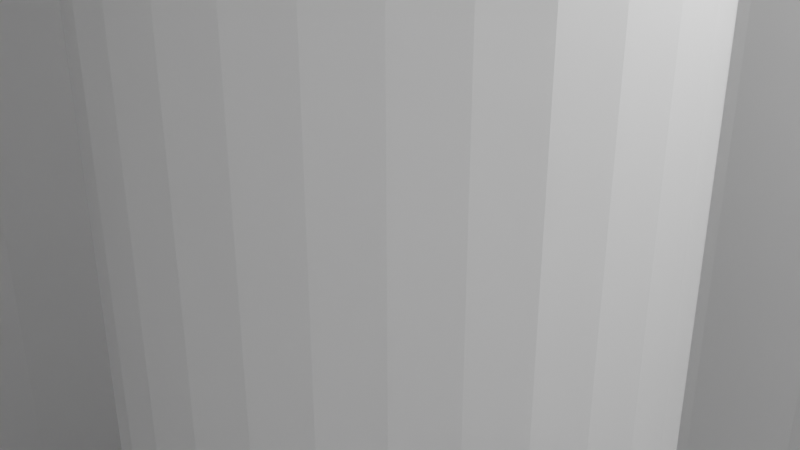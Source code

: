 # Source: extender.blend  (saved by Blender 3.1.7; exported with 4.5.12 LTS)
import bpy
from mathutils import Matrix  # noqa: F401  (used for matrix-valued properties, if any)

bpy.ops.wm.read_factory_settings(use_empty=True)
scene = bpy.context.scene
scene.name = 'Scene'

# ---- collections
col_collection = bpy.data.collections.new('Collection'); scene.collection.children.link(col_collection)

# ---- world
world_world = bpy.data.worlds.new('World'); scene.world = world_world
world_world.use_nodes = True; world_world.node_tree.nodes.clear()
_N = world_world.node_tree.nodes; _L = world_world.node_tree.links
n0 = _N.new('ShaderNodeOutputWorld'); n0.name = 'World Output'; n0.location = (300, 300)
n1 = _N.new('ShaderNodeBackground'); n1.name = 'Background'; n1.location = (10, 300)
n1.inputs[0].default_value = (0.05088, 0.05088, 0.05088, 1.0)
_L.new(n1.outputs[0], n0.inputs[0])
n0.is_active_output = True
world_world.color = (0.05088, 0.05088, 0.05088)
world_world.use_sun_shadow = False
world_world.sun_shadow_jitter_overblur = 0.0

# ---- cameras
cam_camera = bpy.data.cameras.new('Camera')
cam_camera.clip_end = 100.0
cam_camera.ortho_scale = 7.314

# ---- lights
light_light = bpy.data.lights.new('Light', 'POINT')
light_light.transmission_factor = 0.0
light_light.energy = 1000.0
light_light.shadow_soft_size = 0.1
light_light.shadow_maximum_resolution = 0.006
light_light.use_absolute_resolution = True

# ---- meshes
me_cylinder = bpy.data.meshes.new('Cylinder')
me_cylinder.from_pydata([(0.0, 1.0, -1.0), (0.0, 1.0, 1.0), (0.1951, 0.9808, -1.0), (0.1951, 0.9808, 1.0), (0.3827, 0.9239, -1.0), (0.3827, 0.9239, 1.0), (0.5556, 0.8315, -1.0), (0.5556, 0.8315, 1.0), (0.7071, 0.7071, -1.0), (0.7071, 0.7071, 1.0), (0.8315, 0.5556, -1.0), (0.8315, 0.5556, 1.0), (0.9239, 0.3827, -1.0), (0.9239, 0.3827, 1.0), (0.9808, 0.1951, -1.0), (0.9808, 0.1951, 1.0), (1.0, -4.371e-08, -1.0), (1.0, -4.371e-08, 1.0), (0.9808, -0.1951, -1.0), (0.9808, -0.1951, 1.0), (0.9239, -0.3827, -1.0), (0.9239, -0.3827, 1.0), (0.8315, -0.5556, -1.0), (0.8315, -0.5556, 1.0), (0.7071, -0.7071, -1.0), (0.7071, -0.7071, 1.0), (0.5556, -0.8315, -1.0), (0.5556, -0.8315, 1.0), (0.3827, -0.9239, -1.0), (0.3827, -0.9239, 1.0), (0.1951, -0.9808, -1.0), (0.1951, -0.9808, 1.0), (-8.742e-08, -1.0, -1.0), (-8.742e-08, -1.0, 1.0), (-0.1951, -0.9808, -1.0), (-0.1951, -0.9808, 1.0), (-0.3827, -0.9239, -1.0), (-0.3827, -0.9239, 1.0), (-0.5556, -0.8315, -1.0), (-0.5556, -0.8315, 1.0), (-0.7071, -0.7071, -1.0), (-0.7071, -0.7071, 1.0), (-0.8315, -0.5556, -1.0), (-0.8315, -0.5556, 1.0), (-0.9239, -0.3827, -1.0), (-0.9239, -0.3827, 1.0), (-0.9808, -0.1951, -1.0), (-0.9808, -0.1951, 1.0), (-1.0, 1.192e-08, -1.0), (-1.0, 1.192e-08, 1.0), (-0.9808, 0.1951, -1.0), (-0.9808, 0.1951, 1.0), (-0.9239, 0.3827, -1.0), (-0.9239, 0.3827, 1.0), (-0.8315, 0.5556, -1.0), (-0.8315, 0.5556, 1.0), (-0.7071, 0.7071, -1.0), (-0.7071, 0.7071, 1.0), (-0.5556, 0.8315, -1.0), (-0.5556, 0.8315, 1.0), (-0.3827, 0.9239, -1.0), (-0.3827, 0.9239, 1.0), (-0.1951, 0.9808, -1.0), (-0.1951, 0.9808, 1.0), (-0.2941, 3.507e-09, 1.0), (-0.2885, 0.05738, 1.0), (-0.2885, -0.05738, 1.0), (-0.2445, -0.1634, 1.0), (-0.2445, 0.1634, 1.0), (-0.208, -0.208, 1.0), (-0.2717, -0.1126, 1.0), (-0.2717, 0.1126, 1.0), (-0.208, 0.208, 1.0), (-0.1126, -0.2717, 1.0), (-0.1634, -0.2445, 1.0), (-0.1634, 0.2445, 1.0), (0.0, 0.2941, 1.0), (-0.05738, 0.2885, 1.0), (0.1126, 0.2717, 1.0), (0.05738, 0.2885, 1.0), (-0.1126, 0.2717, 1.0), (-0.05738, -0.2885, 1.0), (0.05738, -0.2885, 1.0), (-2.571e-08, -0.2941, 1.0), (0.1634, -0.2445, 1.0), (0.1634, 0.2445, 1.0), (0.1126, -0.2717, 1.0), (0.2445, -0.1634, 1.0), (0.2445, 0.1634, 1.0), (0.2941, -1.286e-08, 1.0), (0.2885, -0.05738, 1.0), (0.2885, 0.05738, 1.0), (0.2717, -0.1126, 1.0), (0.2717, 0.1126, 1.0), (0.208, 0.208, 1.0), (0.208, -0.208, 1.0), (0.0, 0.2941, -1.0), (0.05738, 0.2885, -1.0), (0.1634, -0.2445, -1.0), (0.1126, -0.2717, -1.0), (0.1634, 0.2445, -1.0), (0.1126, 0.2717, -1.0), (0.2445, -0.1634, -1.0), (0.2445, 0.1634, -1.0), (0.2941, -1.286e-08, -1.0), (0.2885, 0.05738, -1.0), (0.2885, -0.05738, -1.0), (0.2717, 0.1126, -1.0), (0.2717, -0.1126, -1.0), (0.208, 0.208, -1.0), (0.208, -0.208, -1.0), (-0.2941, 3.507e-09, -1.0), (-0.2717, -0.1126, -1.0), (-0.2885, -0.05738, -1.0), (-0.2885, 0.05738, -1.0), (-0.208, 0.208, -1.0), (-0.2445, -0.1634, -1.0), (-0.2445, 0.1634, -1.0), (-0.208, -0.208, -1.0), (-0.2717, 0.1126, -1.0), (-0.1126, 0.2717, -1.0), (-0.1634, -0.2445, -1.0), (-0.1634, 0.2445, -1.0), (-0.05738, -0.2885, -1.0), (0.05738, -0.2885, -1.0), (-2.571e-08, -0.2941, -1.0), (-0.1126, -0.2717, -1.0), (-0.05738, 0.2885, -1.0)], [], [(0, 1, 3, 2), (2, 3, 5, 4), (4, 5, 7, 6), (6, 7, 9, 8), (8, 9, 11, 10), (10, 11, 13, 12), (12, 13, 15, 14), (14, 15, 17, 16), (16, 17, 19, 18), (18, 19, 21, 20), (20, 21, 23, 22), (22, 23, 25, 24), (24, 25, 27, 26), (26, 27, 29, 28), (28, 29, 31, 30), (30, 31, 33, 32), (32, 33, 35, 34), (34, 35, 37, 36), (36, 37, 39, 38), (38, 39, 41, 40), (40, 41, 43, 42), (42, 43, 45, 44), (44, 45, 47, 46), (46, 47, 49, 48), (48, 49, 51, 50), (50, 51, 53, 52), (52, 53, 55, 54), (54, 55, 57, 56), (56, 57, 59, 58), (58, 59, 61, 60), (57, 55, 53, 51, 49, 47, 45, 43, 41, 39, 37, 73, 74, 69, 67, 70, 66, 64, 65, 71, 68, 72, 75, 80, 77, 76, 79, 78, 5, 3, 1, 63, 61, 59), (37, 35, 33, 31, 29, 27, 25, 23, 21, 19, 17, 15, 13, 11, 9, 7, 5, 78, 85, 94, 88, 93, 91, 89, 90, 92, 87, 95, 84, 86, 82, 83, 81, 73), (60, 61, 63, 62), (62, 63, 1, 0), (62, 0, 2, 4, 6, 8, 10, 12, 14, 105, 107, 103, 109, 100, 101, 97, 96, 127, 120, 122, 115, 117, 119, 114, 111, 113, 46, 48, 50, 52, 54, 56, 58, 60), (105, 14, 16, 18, 20, 22, 24, 26, 28, 30, 32, 34, 36, 38, 40, 42, 44, 46, 113, 112, 116, 118, 121, 126, 123, 125, 124, 99, 98, 110, 102, 108, 106, 104), (97, 79, 76, 96), (101, 78, 79, 97), (100, 85, 78, 101), (109, 94, 85, 100), (88, 94, 109, 103), (93, 88, 103, 107), (91, 93, 107, 105), (89, 91, 105, 104), (90, 89, 104, 106), (92, 90, 106, 108), (87, 92, 108, 102), (95, 87, 102, 110), (84, 95, 110, 98), (86, 84, 98, 99), (82, 86, 99, 124), (83, 82, 124, 125), (81, 83, 125, 123), (73, 81, 123, 126), (74, 73, 126, 121), (69, 74, 121, 118), (116, 67, 69, 118), (112, 70, 67, 116), (113, 66, 70, 112), (111, 64, 66, 113), (114, 65, 64, 111), (119, 71, 65, 114), (117, 68, 71, 119), (115, 72, 68, 117), (122, 75, 72, 115), (120, 80, 75, 122), (127, 77, 80, 120), (96, 76, 77, 127)])
_uv = me_cylinder.uv_layers.new(name='UVMap')
_uv.uv.foreach_set('vector', [1.0, 0.5, 1.0, 1.0, 0.9688, 1.0, 0.9688, 0.5, 0.9688, 0.5, 0.9688, 1.0, 0.9375, 1.0, 0.9375, 0.5, 0.9375, 0.5, 0.9375, 1.0, 0.9062, 1.0, 0.9062, 0.5, 0.9062, 0.5, 0.9062, 1.0, 0.875, 1.0, 0.875, 0.5, 0.875, 0.5, 0.875, 1.0, 0.8438, 1.0, 0.8438, 0.5, 0.8438, 0.5, 0.8438, 1.0, 0.8125, 1.0, 0.8125, 0.5, 0.8125, 0.5, 0.8125, 1.0, 0.7812, 1.0, 0.7812, 0.5, 0.7812, 0.5, 0.7812, 1.0, 0.75, 1.0, 0.75, 0.5, 0.75, 0.5, 0.75, 1.0, 0.7188, 1.0, 0.7188, 0.5, 0.7188, 0.5, 0.7188, 1.0, 0.6875, 1.0, 0.6875, 0.5, 0.6875, 0.5, 0.6875, 1.0, 0.6562, 1.0, 0.6562, 0.5, 0.6562, 0.5, 0.6562, 1.0, 0.625, 1.0, 0.625, 0.5, 0.625, 0.5, 0.625, 1.0, 0.5938, 1.0, 0.5938, 0.5, 0.5938, 0.5, 0.5938, 1.0, 0.5625, 1.0, 0.5625, 0.5, 0.5625, 0.5, 0.5625, 1.0, 0.5312, 1.0, 0.5312, 0.5, 0.5312, 0.5, 0.5312, 1.0, 0.5, 1.0, 0.5, 0.5, 0.5, 0.5, 0.5, 1.0, 0.4688, 1.0, 0.4688, 0.5, 0.4688, 0.5, 0.4688, 1.0, 0.4375, 1.0, 0.4375, 0.5, 0.4375, 0.5, 0.4375, 1.0, 0.4062, 1.0, 0.4062, 0.5, 0.4062, 0.5, 0.4062, 1.0, 0.375, 1.0, 0.375, 0.5, 0.375, 0.5, 0.375, 1.0, 0.3438, 1.0, 0.3438, 0.5, 0.3438, 0.5, 0.3438, 1.0, 0.3125, 1.0, 0.3125, 0.5, 0.3125, 0.5, 0.3125, 1.0, 0.2812, 1.0, 0.2812, 0.5, 0.2812, 0.5, 0.2812, 1.0, 0.25, 1.0, 0.25, 0.5, 0.25, 0.5, 0.25, 1.0, 0.2188, 1.0, 0.2188, 0.5, 0.2188, 0.5, 0.2188, 1.0, 0.1875, 1.0, 0.1875, 0.5, 0.1875, 0.5, 0.1875, 1.0, 0.1562, 1.0, 0.1562, 0.5, 0.1562, 0.5, 0.1562, 1.0, 0.125, 1.0, 0.125, 0.5, 0.125, 0.5, 0.125, 1.0, 0.09375, 1.0, 0.09375, 0.5, 0.09375, 0.5, 0.09375, 1.0, 0.0625, 1.0, 0.0625, 0.5, 0.08029, 0.4197, 0.05045, 0.3833, 0.02827, 0.3418, 0.01461, 0.2968, 0.01, 0.25, 0.01461, 0.2032, 0.02827, 0.1582, 0.05045, 0.1167, 0.08029, 0.08029, 0.1167, 0.05045, 0.1582, 0.02827, 0.223, 0.1848, 0.2108, 0.1913, 0.2001, 0.2001, 0.1913, 0.2108, 0.1848, 0.223, 0.1808, 0.2362, 0.1794, 0.25, 0.1808, 0.2638, 0.1848, 0.277, 0.1913, 0.2892, 0.2001, 0.2999, 0.2108, 0.3087, 0.223, 0.3152, 0.2362, 0.3192, 0.25, 0.3206, 0.2638, 0.3192, 0.277, 0.3152, 0.3418, 0.4717, 0.2968, 0.4854, 0.25, 0.49, 0.2032, 0.4854, 0.1582, 0.4717, 0.1167, 0.4496, 0.1582, 0.02827, 0.2032, 0.01461, 0.25, 0.01, 0.2968, 0.01461, 0.3418, 0.02827, 0.3833, 0.05045, 0.4197, 0.08029, 0.4496, 0.1167, 0.4717, 0.1582, 0.4854, 0.2032, 0.49, 0.25, 0.4854, 0.2968, 0.4717, 0.3418, 0.4496, 0.3833, 0.4197, 0.4197, 0.3833, 0.4496, 0.3418, 0.4717, 0.277, 0.3152, 0.2892, 0.3087, 0.2999, 0.2999, 0.3087, 0.2892, 0.3152, 0.277, 0.3192, 0.2638, 0.3206, 0.25, 0.3192, 0.2362, 0.3152, 0.223, 0.3087, 0.2108, 0.2999, 0.2001, 0.2892, 0.1913, 0.277, 0.1848, 0.2638, 0.1808, 0.25, 0.1794, 0.2362, 0.1808, 0.223, 0.1848, 0.0625, 0.5, 0.0625, 1.0, 0.03125, 1.0, 0.03125, 0.5, 0.03125, 0.5, 0.03125, 1.0, 0.0, 1.0, 0.0, 0.5, 0.7032, 0.4854, 0.75, 0.49, 0.7968, 0.4854, 0.8418, 0.4717, 0.8833, 0.4496, 0.9197, 0.4197, 0.9496, 0.3833, 0.9717, 0.3418, 0.9854, 0.2968, 0.8192, 0.2638, 0.8152, 0.277, 0.8087, 0.2892, 0.7999, 0.2999, 0.7892, 0.3087, 0.777, 0.3152, 0.7638, 0.3192, 0.75, 0.3206, 0.7362, 0.3192, 0.723, 0.3152, 0.7108, 0.3087, 0.7001, 0.2999, 0.6913, 0.2892, 0.6848, 0.277, 0.6808, 0.2638, 0.6794, 0.25, 0.6808, 0.2362, 0.5146, 0.2032, 0.51, 0.25, 0.5146, 0.2968, 0.5283, 0.3418, 0.5504, 0.3833, 0.5803, 0.4197, 0.6167, 0.4496, 0.6582, 0.4717, 0.8192, 0.2638, 0.9854, 0.2968, 0.99, 0.25, 0.9854, 0.2032, 0.9717, 0.1582, 0.9496, 0.1167, 0.9197, 0.08029, 0.8833, 0.05045, 0.8418, 0.02827, 0.7968, 0.01461, 0.75, 0.01, 0.7032, 0.01461, 0.6582, 0.02827, 0.6167, 0.05045, 0.5803, 0.08029, 0.5504, 0.1167, 0.5283, 0.1582, 0.5146, 0.2032, 0.6808, 0.2362, 0.6848, 0.223, 0.6913, 0.2108, 0.7001, 0.2001, 0.7108, 0.1913, 0.723, 0.1848, 0.7362, 0.1808, 0.75, 0.1794, 0.7638, 0.1808, 0.777, 0.1848, 0.7892, 0.1913, 0.7999, 0.2001, 0.8087, 0.2108, 0.8152, 0.223, 0.8192, 0.2362, 0.8206, 0.25, 0.9688, 0.6225, 0.9688, 0.8775, 1.0, 0.8775, 1.0, 0.6225, 0.9375, 0.6225, 0.9375, 0.8775, 0.9688, 0.8775, 0.9688, 0.6225, 0.9062, 0.6225, 0.9062, 0.8775, 0.9375, 0.8775, 0.9375, 0.6225, 0.875, 0.6225, 0.875, 0.8775, 0.9062, 0.8775, 0.9062, 0.6225, 0.8438, 0.8775, 0.875, 0.8775, 0.875, 0.6225, 0.8438, 0.6225, 0.8125, 0.8775, 0.8438, 0.8775, 0.8438, 0.6225, 0.8125, 0.6225, 0.7812, 0.8775, 0.8125, 0.8775, 0.8125, 0.6225, 0.7812, 0.6225, 0.75, 0.8775, 0.7812, 0.8775, 0.7812, 0.6225, 0.75, 0.6225, 0.7188, 0.8775, 0.75, 0.8775, 0.75, 0.6225, 0.7188, 0.6225, 0.6875, 0.8775, 0.7188, 0.8775, 0.7188, 0.6225, 0.6875, 0.6225, 0.6562, 0.8775, 0.6875, 0.8775, 0.6875, 0.6225, 0.6562, 0.6225, 0.625, 0.8775, 0.6562, 0.8775, 0.6562, 0.6225, 0.625, 0.6225, 0.5938, 0.8775, 0.625, 0.8775, 0.625, 0.6225, 0.5938, 0.6225, 0.5625, 0.8775, 0.5938, 0.8775, 0.5938, 0.6225, 0.5625, 0.6225, 0.5312, 0.8775, 0.5625, 0.8775, 0.5625, 0.6225, 0.5312, 0.6225, 0.5, 0.8775, 0.5312, 0.8775, 0.5312, 0.6225, 0.5, 0.6225, 0.4688, 0.8775, 0.5, 0.8775, 0.5, 0.6225, 0.4688, 0.6225, 0.4375, 0.8775, 0.4688, 0.8775, 0.4688, 0.6225, 0.4375, 0.6225, 0.4062, 0.8775, 0.4375, 0.8775, 0.4375, 0.6225, 0.4062, 0.6225, 0.375, 0.8775, 0.4062, 0.8775, 0.4062, 0.6225, 0.375, 0.6225, 0.3438, 0.6225, 0.3438, 0.8775, 0.375, 0.8775, 0.375, 0.6225, 0.3125, 0.6225, 0.3125, 0.8775, 0.3438, 0.8775, 0.3438, 0.6225, 0.2812, 0.6225, 0.2812, 0.8775, 0.3125, 0.8775, 0.3125, 0.6225, 0.25, 0.6225, 0.25, 0.8775, 0.2812, 0.8775, 0.2812, 0.6225, 0.2188, 0.6225, 0.2188, 0.8775, 0.25, 0.8775, 0.25, 0.6225, 0.1875, 0.6225, 0.1875, 0.8775, 0.2188, 0.8775, 0.2188, 0.6225, 0.1562, 0.6225, 0.1562, 0.8775, 0.1875, 0.8775, 0.1875, 0.6225, 0.125, 0.6225, 0.125, 0.8775, 0.1562, 0.8775, 0.1562, 0.6225, 0.09375, 0.6225, 0.09375, 0.8775, 0.125, 0.8775, 0.125, 0.6225, 0.0625, 0.6225, 0.0625, 0.8775, 0.09375, 0.8775, 0.09375, 0.6225, 0.03125, 0.6225, 0.03125, 0.8775, 0.0625, 0.8775, 0.0625, 0.6225, 0.0, 0.6225, 0.0, 0.8775, 0.03125, 0.8775, 0.03125, 0.6225])
me_cylinder.use_remesh_fix_poles = True
me_cylinder.use_remesh_preserve_attributes = False
me_cylinder.update()

# ---- objects
ob_light = bpy.data.objects.new('Light', light_light)
ob_camera = bpy.data.objects.new('Camera', cam_camera)
ob_cylinder = bpy.data.objects.new('Cylinder', me_cylinder)

# ---- transforms, parenting, visibility, modifiers, constraints
ob_light.location = (4.076, 1.005, 5.904)
ob_light.rotation_euler = (0.6503, 0.05522, 1.866)
ob_light.lock_rotations_4d = False
ob_light.empty_display_type = 'ARROWS'
ob_light.color = (0.0, 0.0, 0.0, 0.0)
ob_light.lineart.crease_threshold = 0.0
ob_camera.location = (7.359, -6.926, 4.958)
ob_camera.rotation_euler = (1.109, 0.0, 0.8149)
ob_camera.lock_rotations_4d = False
ob_camera.empty_display_type = 'ARROWS'
ob_camera.color = (0.0, 0.0, 0.0, 0.0)
ob_camera.display_type = 'WIRE'
ob_camera.lineart.crease_threshold = 0.0
ob_cylinder.location = (0.0, 0.0, 0.0)
ob_cylinder.scale = (10.2, 10.2, 10.2)

# ---- collection membership
col_collection.objects.link(ob_light)
col_collection.objects.link(ob_camera)
col_collection.objects.link(ob_cylinder)

# ---- scene / render settings (as saved in the file)
scene.camera = ob_camera
scene.frame_start = 1; scene.frame_end = 250; scene.frame_set(1)
scene.render.engine = 'BLENDER_EEVEE_NEXT'
scene.cycles.sampling_pattern = 'TABULATED_SOBOL'
scene.cycles.use_light_tree = False
scene.view_settings.view_transform = 'Filmic'
bpy.context.view_layer.update()
